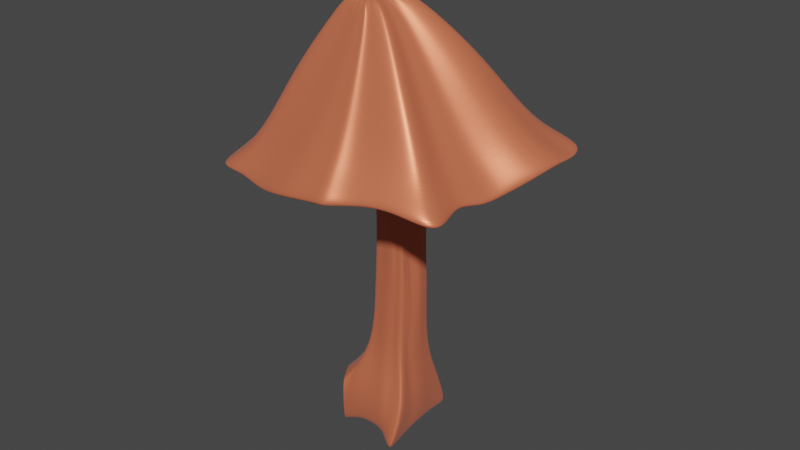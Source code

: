 # Source: tree.blend  (saved by Blender 2.93.20; exported with 4.5.12 LTS)
import bpy
from mathutils import Matrix  # noqa: F401  (used for matrix-valued properties, if any)

bpy.ops.wm.read_factory_settings(use_empty=True)
scene = bpy.context.scene
scene.name = 'Scene'

# ---- collections
col_collection = bpy.data.collections.new('Collection'); scene.collection.children.link(col_collection)

# ---- images (referenced by path relative to the original .blend; pixels are not part of the script)
import os
ASSET_DIR = os.environ.get("B2B_ASSET_DIR", "")  # directory of the original .blend (textures are referenced by path, not embedded)
HERE = os.path.dirname(os.path.abspath(__file__))  # packed textures are extracted next to this script under _unpacked/

def load_image(name, relpath, width, height, colorspace="sRGB"):
    """Load a texture the original file referenced (path relative to the .blend, or extracted next to this script)."""
    p = next((c for c in (os.path.join(HERE, relpath), os.path.join(ASSET_DIR, relpath)) if relpath and os.path.exists(c)), "")
    if p:
        img = bpy.data.images.load(p, check_existing=True)
        img.name = name
    else:  # same state as the original file: an image datablock whose file is absent (Cycles renders it pink)
        img = bpy.data.images.new(name, width, height)
        img.source = "FILE"
        img.filepath = "//" + (relpath or name)
    img.colorspace_settings.name = colorspace
    return img
img_material_specular = load_image('Material Specular', '', 1024, 1024, 'Non-Color')

# ---- materials (node trees are filled in below, after node groups)
mat_material = bpy.data.materials.new('Material')
mat_material.alpha_threshold = 0.0
mat_material.use_transparent_shadow = False
mat_material.line_color = (0.0, 0.0, 0.0, 1.0)

# ---- material node trees
mat_material.use_nodes = True; mat_material.node_tree.nodes.clear()
_N = mat_material.node_tree.nodes; _L = mat_material.node_tree.links
n0 = _N.new('ShaderNodeOutputMaterial'); n0.name = 'Material Output'; n0.location = (300, 300)
n1 = _N.new('ShaderNodeBsdfPrincipled'); n1.name = 'Principled BSDF'; n1.location = (10, 300)
n1.distribution = 'GGX'
n1.subsurface_method = 'BURLEY'
n1.inputs[0].default_value = (0.8, 0.1896, 0.09407, 1.0)
n1.inputs[1].default_value = 0.3409
n1.inputs[2].default_value = 0.4
n1.inputs[3].default_value = 1.45
n1.inputs[14].default_value = (0.9581, 0.8301, 0.81, 1.0)
n1.inputs[15].default_value = 0.2545
n1.inputs[16].default_value = 0.45
n1.inputs[24].default_value = 0.07091
n1.inputs[27].default_value = (0.0, 0.0, 0.0, 1.0)
n1.inputs[28].default_value = 1.0
n2 = _N.new('ShaderNodeTexImage'); n2.name = 'Image Texture'; n2.location = (-280, 180)
n2.image = img_material_specular
_L.new(n1.outputs[0], n0.inputs[0])
_L.new(n2.outputs[0], n1.inputs[13])
n0.is_active_output = True

# ---- world
world_world = bpy.data.worlds.new('World'); scene.world = world_world
world_world.use_nodes = True; world_world.node_tree.nodes.clear()
_N = world_world.node_tree.nodes; _L = world_world.node_tree.links
n0 = _N.new('ShaderNodeOutputWorld'); n0.name = 'World Output'; n0.location = (300, 300)
n1 = _N.new('ShaderNodeBackground'); n1.name = 'Background'; n1.location = (10, 300)
n1.inputs[0].default_value = (0.05088, 0.05088, 0.05088, 1.0)
_L.new(n1.outputs[0], n0.inputs[0])
n0.is_active_output = True
world_world.color = (0.05088, 0.05088, 0.05088)
world_world.use_sun_shadow = False
world_world.sun_shadow_jitter_overblur = 0.0

# ---- meshes
me_cube = bpy.data.meshes.new('Cube')
me_cube.from_pydata([(1.188, 2.214, 0.07395), (1.371, 2.763, -2.015), (2.068, -2.133, 0.2369), (1.797, -3.099, -2.159), (-2.694, 1.504, 0.1709), (-3.026, 1.731, -1.723), (-2.507, -2.202, 0.1777), (-2.631, -2.071, -2.703), (0.8863, -1.161, 2.926), (-1.143, -1.039, 2.81), (1.166, 0.9614, 2.934), (-0.7657, 1.177, 2.828), (1.013, -0.8805, 6.751), (-1.051, -0.9547, 6.872), (1.205, 1.052, 6.958), (-0.7465, 1.278, 6.949), (0.8177, -0.8505, 10.15), (-0.8358, -0.9682, 10.18), (1.17, 0.8211, 10.2), (-0.7418, 0.9343, 10.22), (0.9883, -1.003, 16.43), (-0.7785, -1.241, 16.25), (1.335, 1.06, 16.15), (-0.664, 1.311, 15.97), (-0.3579, 2.259, -1.593), (0.5665, -2.257, 0.3266), (0.5922, -2.523, -1.767), (-0.3669, 2.215, 0.3815), (-0.2751, -1.213, 2.681), (0.1184, 1.301, 2.651), (0.08231, -1.029, 6.718), (0.1452, 1.342, 6.782), (0.1282, -1.034, 10.04), (0.03458, 1.061, 10.02), (0.3453, -1.29, 16.35), (0.12, 1.523, 15.89), (-1.811, 1.771, -1.559), (-1.134, -2.142, 0.2535), (-0.7428, -1.108, 2.686), (-0.5284, -0.9888, 6.757), (-0.3727, -0.9514, 10.17), (-0.1382, -1.367, 16.26), (-1.137, -2.169, -1.869), (-1.696, 1.767, 0.2204), (-0.2927, 1.224, 2.762), (-0.257, 1.28, 6.94), (-0.2842, 0.8764, 10.24), (-0.1946, 1.286, 16.06), (1.197, -2.955, -2.031), (0.4036, 2.431, 0.1872), (0.709, 1.102, 2.819), (0.7431, 1.149, 6.934), (0.5608, 0.9351, 10.12), (0.6929, 1.399, 15.88), (0.5345, 2.565, -1.899), (1.427, -2.121, 0.3182), (0.354, -1.137, 2.866), (0.5145, -0.9603, 6.675), (0.4667, -0.8937, 10.11), (0.4728, -1.103, 16.36), (0.07197, 2.437, -1.766), (1.038, -2.107, 0.3947), (0.01682, -1.227, 2.726), (0.3651, -0.972, 6.762), (0.3556, -1.034, 10.06), (0.4114, -1.254, 16.36), (0.8895, -2.713, -1.873), (-0.01672, 2.422, 0.2771), (0.4044, 1.257, 2.675), (0.4318, 1.299, 6.792), (0.2877, 1.013, 10.05), (0.3956, 1.516, 15.86), (1.501, -3.126, -2.147), (0.8379, 2.309, 0.1204), (0.9427, 1.036, 2.863), (0.9775, 1.112, 6.913), (0.8683, 0.8882, 10.16), (0.98, 1.152, 16.08), (1.009, 2.717, -1.998), (1.78, -2.131, 0.2596), (0.5983, -1.178, 2.875), (0.7397, -0.9485, 6.687), (0.6487, -0.9041, 10.1), (0.6799, -1.04, 16.46), (-0.0239, -2.357, -1.734), (-1.004, 1.93, 0.4644), (-0.1367, 1.284, 2.678), (-0.09834, 1.333, 6.843), (-0.1042, 0.939, 10.16), (-0.003767, 1.371, 16.02), (-1.049, 1.944, -1.429), (-0.1619, -2.168, 0.3349), (-0.534, -1.165, 2.658), (-0.2348, -1.016, 6.724), (-0.1341, -0.9886, 10.09), (0.1289, -1.389, 16.32), (-3.198, -0.4283, -2.098), (1.65, 0.3147, 0.2645), (-3.155, -0.6168, 0.4507), (1.61, 0.3714, -1.794), (1.127, -0.3765, 2.582), (-1.159, -0.01781, 2.698), (1.226, -0.008127, 6.509), (-1.104, 0.1279, 6.906), (0.8676, -0.3163, 9.892), (-1.046, 0.03431, 10.03), (1.12, 0.03255, 15.98), (-0.9492, 0.2381, 15.95), (0.09426, 0.1874, -1.32), (-1.713, -0.2476, -1.415), (-0.9705, -2.574, 22.8), (5.179, -2.893, 16.02), (0.9446, 0.3683, -1.621), (0.5305, 0.2853, -1.471), (5.646, -1.942, 15.79), (-1.293, 0.09617, 23.18), (1.309, 0.4229, -1.738), (-1.706, 0.1104, 23.17), (-0.7112, 0.09703, -1.279), (-2.533, 1.698, -1.671), (-2.111, -2.25, 0.2844), (-0.9085, -1.062, 2.781), (-0.7682, -0.9686, 6.835), (-0.5643, -0.9707, 10.19), (-0.4406, -1.29, 16.26), (-2.105, -2.086, -2.346), (-2.293, 1.59, -0.02573), (-0.5055, 1.22, 2.818), (-0.4791, 1.31, 6.946), (-0.4933, 0.9088, 10.25), (-0.4046, 1.294, 15.99), (-2.755, -0.5446, -1.792), (-2.27, -1.141, 22.92), (-2.785, -1.168, -2.213), (1.748, -0.9345, 0.2008), (0.9721, -0.8074, 2.653), (1.152, -0.3254, 6.559), (0.7919, -0.5338, 10.06), (0.9869, -0.4542, 16.23), (0.3743, -1.27, -1.405), (-1.332, -1.185, -1.534), (-1.469, -2.516, 22.9), (1.058, -1.26, -1.747), (0.7175, -1.28, -1.566), (1.105, -1.47, 22.95), (1.383, -1.242, -1.873), (-0.3587, -1.164, -1.365), (-2.832, -1.463, 0.7002), (1.667, -1.252, -1.918), (-1.226, -0.4942, 2.749), (-1.187, -0.3924, 6.845), (-1.002, -0.5092, 10.02), (-0.8412, -0.5635, 16.18), (-2.241, -1.245, -1.971), (-2.913, 0.5572, -0.01935), (1.464, 1.838, -1.981), (-0.9913, 0.6915, 2.652), (-0.9703, 0.82, 6.831), (-0.8555, 0.5386, 10.12), (-0.7521, 0.8367, 15.94), (-3.134, 0.8079, -1.703), (1.363, 1.367, 0.09966), (1.216, 0.2539, 2.736), (1.318, 0.4311, 6.78), (1.161, 0.09697, 10.21), (1.338, 0.6008, 16.07), (-0.1938, 1.419, -1.542), (-1.815, 0.9097, -1.505), (0.7217, 1.67, -1.759), (0.2618, 1.574, -1.667), (-2.063, -2.22, 22.85), (1.134, 1.804, -1.913), (-6.523, 0.2116, 16.17), (-0.9513, 1.148, -1.404), (-7.069, -1.746, 15.42), (-2.638, 0.7603, -1.638), (-3.205, 0.0996, -1.673), (1.509, 0.8442, 0.1825), (1.179, -0.006794, 2.65), (1.326, 0.2458, 6.703), (1.024, -0.1002, 10.06), (1.274, 0.3223, 16.02), (5.826, -0.9319, 15.84), (-0.05465, 0.7974, -1.414), (-1.801, 0.2883, -1.453), (6.687, 0.3385, 16.52), (0.83, 1.034, -1.69), (0.3994, 0.9006, -1.527), (0.9821, -1.737, 22.98), (1.206, 1.114, -1.812), (-0.847, 0.5933, -1.341), (1.678, -5.636, 15.99), (-2.733, 0.03077, -1.595), (-3.141, -0.07238, 0.2064), (1.513, 1.072, -1.872), (-1.069, 0.3454, 2.673), (-1.045, 0.504, 6.895), (-1.021, 0.3001, 10.03), (-0.8995, 0.5678, 15.9), (-2.67, -1.629, -2.519), (2.001, -1.593, 0.1938), (0.9443, -0.8908, 2.863), (1.071, -0.5725, 6.695), (0.8098, -0.6495, 10.12), (1.002, -0.7091, 16.34), (3.397, -5.244, 16.25), (0.5319, -2.075, -1.683), (-1.18, -1.76, -1.803), (3.655, 5.138, 15.94), (2.217, 5.629, 15.69), (1.149, -2.399, -2.024), (0.8404, -2.229, -1.835), (-1.693, 4.711, 16.8), (1.453, -2.515, -2.155), (-3.045, 4.81, 16.65), (-0.1429, -1.876, -1.64), (-2.138, -1.72, -2.279), (-2.988, -6.069, 15.42), (-2.604, -1.957, 0.4687), (1.719, -2.598, -2.216), (-1.196, -0.802, 2.789), (-1.13, -0.7123, 6.863), (-0.901, -0.7563, 10.14), (-0.8061, -0.9268, 16.27), (-2.713, 1.091, -0.03219), (1.456, 2.479, -2.054), (-0.8752, 0.9797, 2.748), (-0.8529, 1.084, 6.884), (-0.7404, 0.7418, 10.2), (-0.6684, 1.094, 15.97), (-3.082, 1.414, -1.729), (1.255, 1.844, 0.06385), (1.185, 0.6421, 2.788), (1.248, 0.7629, 6.82), (1.191, 0.4622, 10.2), (1.362, 0.8246, 16.11), (-1.321, -6.362, 15.7), (-0.2906, 1.911, -1.599), (-1.823, 1.444, -1.544), (0.6122, 5.625, 15.66), (0.6193, 2.228, -1.901), (0.1557, 2.085, -1.77), (-0.3732, 5.007, 16.42), (0.4214, -6.223, 15.93), (1.073, 2.334, -1.999), (1.028, -6.225, 16.03), (-1.023, 1.625, -1.42), (6.503, 3.966, 16.26), (-2.588, 1.373, -1.664), (-3.043, -1.015, 0.7068), (1.686, -0.319, -1.726), (-1.246, -0.3554, 2.685), (-1.209, -0.2366, 6.823), (-1.081, -0.1985, 10.02), (-1.013, -0.2061, 15.94), (-3.101, -1.06, -2.101), (1.731, -0.2556, 0.3365), (0.9963, -0.6777, 2.534), (1.154, -0.2094, 6.474), (0.7963, -0.4593, 9.943), (1.082, -0.2122, 16.07), (5.006, 4.012, 16.98), (0.2329, -0.475, -1.262), (-1.53, -0.6915, -1.38), (-4.654, 4.921, 16.56), (-4.693, 3.922, 16.59), (1.038, -0.3554, -1.567), (0.645, -0.4253, -1.407), (5.692, -5.025, 15.69), (5.491, -3.861, 15.82), (1.392, -0.3071, -1.682), (-5.361, -5.826, 15.09), (-0.5557, -0.4646, -1.22), (-2.542, -0.9812, -1.832), (-4.135, -5.733, 15.45), (-2.693, 1.504, 0.1692), (-3.026, 1.733, -1.723), (-2.506, -2.203, 0.1802), (-2.631, -2.07, -2.703), (-3.198, -0.428, -2.098), (-3.154, -0.6167, 0.4507), (-2.785, -1.168, -2.213), (-2.843, -1.451, 0.6764), (-2.912, 0.5573, -0.0193), (-3.134, 0.8079, -1.703), (-3.205, 0.09953, -1.673), (-3.141, -0.07235, 0.2065), (-2.67, -1.629, -2.518), (-2.626, -1.929, 0.4478), (-2.713, 1.091, -0.03196), (-3.082, 1.414, -1.729), (-3.043, -1.014, 0.7059), (-3.102, -1.062, -2.101), (-6.116, -7.577, 13.84), (-8.401, -7.601, 13.9), (7.821, -5.037, 13.91), (8.081, -6.682, 13.77), (-6.671, 5.866, 14.49), (-6.592, 7.304, 14.4), (7.198, 6.002, 15.63), (9.808, 5.608, 15.77), (1.339, -8.481, 14.03), (0.6063, -8.288, 13.99), (-0.4048, 7.434, 14.79), (0.9899, 8.295, 13.75), (-1.831, -8.491, 13.72), (-4.139, -8.026, 13.29), (-4.246, 7.169, 14.76), (-2.499, 7.068, 14.2), (3.229, 8.286, 13.71), (5.252, 7.578, 14.07), (4.923, -6.942, 14.47), (2.359, -7.587, 14.06), (9.528, 0.8585, 14.91), (8.308, -0.9195, 13.94), (-9.79, -2.864, 14.11), (-9.028, 0.3934, 14.37), (8.055, -2.337, 13.85), (7.396, -3.672, 14.18), (-8.533, -5.656, 13.93), (-8.796, -3.851, 13.92), (-8.467, 2.289, 14.17), (-7.217, 4.279, 14.49), (9.965, 4.32, 15.31), (9.944, 2.734, 15.37), (-2.146, -1.892, 22.81), (-2.212, -0.8004, 22.91), (1.474, -0.3289, 23.42), (-5.781, -4.378, 15.46), (-6.28, -2.99, 15.76), (-6.123, 1.503, 16.1), (-5.208, 2.746, 16.42), (6.747, 3.044, 16.2), (6.958, 1.687, 16.78), (-1.995, -0.5058, 22.99), (1.381, -0.8584, 23.19), (1.459, -0.5571, 23.34), (0.1079, -1.76, 23.69), (0.1817, -1.623, 23.65), (4.319, 0.4727, 20.34), (4.083, -0.3124, 20.0), (-3.525, 1.248, 19.97), (4.402, 1.095, 20.5), (-4.116, 0.4812, 19.73), (-4.178, -2.405, 19.4), (-2.071, -1.997, 23.33), (-1.997, -2.124, 23.29), (0.2488, -1.439, 23.66), (0.3936, -1.196, 23.79), (3.108, -2.361, 19.65), (-4.061, -3.264, 19.45), (-0.2585, -2.138, 23.68), (-0.1006, -2.075, 23.74), (0.07481, -0.6296, 23.67), (-0.2074, -0.6665, 23.58), (3.408, -1.753, 19.5), (-2.958, -4.124, 19.36), (-1.503, -1.426, 23.43), (-1.825, -1.539, 23.35), (-4.351, -0.4336, 19.71), (-3.133, 2.633, 20.16), (-2.114, 2.556, 20.2), (-1.896, -4.319, 18.93), (-0.7624, -2.268, 23.58), (-0.5381, -2.25, 23.61), (-0.658, -0.8953, 23.5), (-1.084, -1.201, 23.48), (-0.3636, -2.212, 23.65), (3.523, -1.11, 19.54), (-0.3047, -2.198, 23.68), (0.4734, -0.7888, 23.97), (0.2744, -0.7227, 23.84), (-4.688, -1.578, 19.15), (-2.036, -1.581, 23.33), (-0.6312, -4.407, 19.22), (0.3388, -4.333, 19.36), (-1.24, 2.49, 20.34), (-0.4044, 2.679, 20.06), (-2.07, -1.696, 23.31), (1.995, -3.86, 19.74), (3.386, -3.745, 19.49), (2.132, 2.744, 19.6), (3.035, 2.014, 20.35), (0.1318, -2.006, 23.74), (0.6819, -4.361, 19.42), (0.201, 3.074, 19.47), (1.214, 3.069, 19.44), (1.01, -4.04, 19.42), (0.1297, -1.871, 23.72), (-1.33, -2.323, 23.57), (-1.024, -2.282, 23.6), (4.302, 1.746, 20.62), (-3.177, 1.996, 20.12), (3.292, -2.987, 19.53), (-4.048, -4.111, 19.43), (1.16, -1.19, 22.99), (-2.34, -1.559, 22.74), (-0.4969, -2.66, 22.71), (-0.08405, -2.701, 22.64), (-0.9043, 0.1063, 23.25), (-0.5094, 0.2198, 23.18), (0.559, -2.446, 22.89), (1.065, -2.324, 22.92), (0.5549, 0.2867, 23.06), (0.9368, 0.02987, 23.35), (0.06425, -2.725, 22.66), (-0.2388, 0.3867, 23.0), (0.1763, 0.3963, 23.0), (0.2018, -2.589, 22.67), (1.426, -0.08142, 23.47), (-1.792, -0.1752, 23.1), (1.036, -2.006, 22.95), (-1.987, -2.526, 22.89), (-1.544, -2.266, 23.48), (-1.78, -2.207, 23.37), (-2.128, -1.9, 23.29), (-2.111, -1.811, 23.29), (0.4853, -0.8989, 23.95), (0.4625, -1.012, 23.89)], [], [(126, 4, 11, 127), (125, 120, 6, 7), (213, 219, 3, 72), (219, 200, 2, 3), (78, 73, 0, 1), (220, 9, 13, 221), (79, 2, 8, 80), (218, 6, 9, 220), (231, 0, 10, 232), (128, 15, 19, 129), (80, 8, 12, 81), (127, 11, 15, 128), (232, 10, 14, 233), (222, 17, 21, 223), (233, 14, 18, 234), (221, 13, 17, 222), (81, 12, 16, 82), (82, 16, 20, 83), (129, 19, 23, 130), (234, 18, 22, 235), (70, 33, 35, 71), (94, 32, 34, 95), (93, 30, 32, 94), (68, 29, 31, 69), (92, 28, 30, 93), (69, 31, 33, 70), (91, 25, 28, 92), (90, 85, 27, 24), (215, 206, 26, 84), (66, 61, 25, 26), (67, 27, 29, 68), (216, 207, 42, 125), (119, 126, 43, 36), (120, 37, 38, 121), (121, 38, 39, 122), (122, 39, 40, 123), (123, 40, 41, 124), (88, 46, 47, 89), (86, 44, 45, 87), (87, 45, 46, 88), (84, 91, 37, 42), (85, 43, 44, 86), (73, 49, 50, 74), (72, 79, 55, 48), (75, 51, 52, 76), (74, 50, 51, 75), (76, 52, 53, 77), (64, 58, 59, 65), (63, 57, 58, 64), (62, 56, 57, 63), (61, 55, 56, 62), (60, 67, 49, 54), (211, 210, 48, 66), (206, 211, 66, 26), (24, 27, 67, 60), (25, 61, 62, 28), (28, 62, 63, 30), (30, 63, 64, 32), (32, 64, 65, 34), (49, 67, 68, 50), (48, 55, 61, 66), (51, 69, 70, 52), (50, 68, 69, 51), (52, 70, 71, 53), (18, 76, 77, 22), (10, 74, 75, 14), (14, 75, 76, 18), (3, 2, 79, 72), (0, 73, 74, 10), (58, 82, 83, 59), (57, 81, 82, 58), (56, 80, 81, 57), (55, 79, 80, 56), (54, 49, 73, 78), (210, 213, 72, 48), (27, 85, 86, 29), (26, 25, 91, 84), (31, 87, 88, 33), (29, 86, 87, 31), (33, 88, 89, 35), (207, 215, 84, 42), (36, 43, 85, 90), (37, 91, 92, 38), (38, 92, 93, 39), (39, 93, 94, 40), (40, 94, 95, 41), (184, 190, 118, 109), (186, 189, 116, 112), (183, 187, 113, 108), (187, 186, 112, 113), (192, 184, 109, 131), (190, 183, 108, 118), (259, 104, 106, 260), (196, 103, 105, 197), (258, 102, 104, 259), (197, 105, 107, 198), (257, 100, 102, 258), (256, 97, 100, 257), (193, 98, 101, 195), (195, 101, 103, 196), (194, 177, 97, 99), (189, 194, 99, 116), (176, 192, 131, 96), (17, 123, 124, 21), (13, 122, 123, 17), (9, 121, 122, 13), (6, 120, 121, 9), (5, 4, 126, 119), (199, 216, 125, 7), (46, 129, 130, 47), (44, 127, 128, 45), (45, 128, 129, 46), (42, 37, 120, 125), (43, 126, 127, 44), (255, 273, 153, 133), (200, 134, 135, 201), (201, 135, 136, 202), (202, 136, 137, 203), (203, 137, 138, 204), (263, 272, 146, 140), (266, 270, 145, 142), (262, 267, 143, 139), (267, 266, 142, 143), (273, 263, 140, 153), (272, 262, 139, 146), (252, 150, 151, 253), (253, 151, 152, 254), (249, 147, 149, 251), (251, 149, 150, 252), (250, 256, 134, 148), (270, 250, 148, 145), (230, 248, 175, 160), (244, 225, 155, 171), (225, 231, 161, 155), (226, 156, 157, 227), (224, 154, 156, 226), (228, 158, 159, 229), (227, 157, 158, 228), (246, 237, 166, 173), (248, 238, 167, 175), (241, 240, 168, 169), (237, 241, 169, 166), (240, 244, 171, 168), (365, 366, 357, 358, 373, 378, 416, 415, 345, 346, 414, 413, 389, 390, 363, 364, 367, 369, 351, 352, 383, 388, 337, 338, 347, 348, 418, 417, 370, 371, 353, 354), (238, 246, 173, 167), (180, 164, 165, 181), (179, 163, 164, 180), (178, 162, 163, 179), (177, 161, 162, 178), (97, 177, 178, 100), (100, 178, 179, 102), (102, 179, 180, 104), (104, 180, 181, 106), (160, 175, 192, 176), (106, 181, 313, 314), (171, 155, 194, 189), (155, 161, 177, 194), (156, 195, 196, 157), (154, 193, 195, 156), (158, 197, 198, 159), (157, 196, 197, 158), (20, 204, 295, 296), (21, 124, 293, 294), (173, 166, 183, 190), (175, 167, 184, 192), (59, 83, 311, 312), (235, 22, 300, 323), (169, 168, 186, 187), (166, 169, 187, 183), (89, 47, 308, 303), (181, 165, 324, 313), (168, 171, 189, 186), (71, 35, 304, 309), (167, 173, 190, 184), (16, 203, 204, 20), (12, 202, 203, 16), (8, 201, 202, 12), (2, 200, 201, 8), (260, 106, 314, 317), (133, 153, 216, 199), (140, 146, 215, 207), (41, 95, 305, 306), (142, 145, 213, 210), (204, 138, 318, 295), (130, 23, 298, 307), (139, 143, 211, 206), (143, 142, 210, 211), (152, 223, 319, 320), (83, 20, 296, 311), (153, 140, 207, 216), (146, 139, 206, 215), (165, 235, 323, 324), (53, 71, 309, 310), (150, 221, 222, 151), (151, 222, 223, 152), (147, 218, 220, 149), (149, 220, 221, 150), (148, 134, 200, 219), (145, 148, 219, 213), (36, 90, 246, 238), (229, 159, 322, 297), (54, 78, 244, 240), (35, 89, 303, 304), (198, 107, 316, 321), (24, 60, 241, 237), (60, 54, 240, 241), (95, 34, 302, 305), (65, 59, 312, 301), (119, 36, 238, 248), (90, 24, 237, 246), (34, 65, 301, 302), (254, 152, 320, 315), (15, 227, 228, 19), (19, 228, 229, 23), (4, 224, 226, 11), (11, 226, 227, 15), (1, 0, 231, 225), (78, 1, 225, 244), (138, 260, 317, 318), (5, 119, 248, 230), (164, 234, 235, 165), (163, 233, 234, 164), (162, 232, 233, 163), (161, 231, 232, 162), (116, 99, 250, 270), (99, 97, 256, 250), (101, 251, 252, 103), (98, 249, 251, 101), (105, 253, 254, 107), (103, 252, 253, 105), (124, 41, 306, 293), (223, 21, 294, 319), (118, 108, 262, 272), (131, 109, 263, 273), (22, 77, 299, 300), (47, 130, 307, 308), (113, 112, 266, 267), (108, 113, 267, 262), (107, 254, 315, 316), (23, 229, 297, 298), (112, 116, 270, 266), (77, 53, 310, 299), (109, 118, 272, 263), (96, 131, 273, 255), (159, 198, 321, 322), (134, 256, 257, 135), (135, 257, 258, 136), (136, 258, 259, 137), (137, 259, 260, 138), (289, 275, 276, 290, 284, 285, 279, 292, 281, 287, 278, 277, 288, 282, 291, 280, 286, 283), (301, 312, 191, 245), (295, 318, 111, 269), (307, 298, 264, 214), (312, 311, 205, 191), (293, 306, 217, 274), (310, 309, 209, 208), (316, 315, 174, 172), (313, 324, 333, 185), (320, 319, 328, 329), (314, 313, 185, 182), (308, 307, 214, 212), (317, 314, 182, 114), (319, 294, 271, 328), (306, 305, 236, 217), (305, 302, 243, 236), (324, 323, 332, 333), (315, 320, 329, 174), (303, 308, 212, 242), (322, 321, 330, 331), (304, 303, 242, 239), (302, 301, 245, 243), (323, 300, 247, 332), (311, 296, 268, 205), (321, 316, 172, 330), (300, 299, 261, 247), (297, 322, 331, 265), (299, 310, 208, 261), (298, 297, 265, 264), (318, 317, 114, 111), (296, 295, 269, 268), (309, 304, 239, 209), (294, 293, 274, 271), (261, 208, 381, 382), (182, 185, 340, 368), (205, 268, 380, 379), (111, 114, 355, 349), (185, 333, 339, 340), (172, 174, 372, 359), (239, 242, 377, 385), (217, 236, 374, 362), (114, 182, 368, 355), (328, 271, 394, 350), (329, 328, 350, 344), (212, 214, 361, 376), (174, 329, 344, 372), (274, 217, 362, 356), (242, 212, 376, 377), (271, 274, 356, 394), (268, 269, 393, 380), (214, 264, 360, 361), (245, 191, 387, 384), (332, 247, 391, 342), (330, 172, 359, 343), (265, 331, 341, 392), (208, 209, 386, 381), (209, 239, 385, 386), (264, 265, 392, 360), (191, 205, 379, 387), (247, 261, 382, 391), (331, 330, 343, 341), (236, 243, 375, 374), (269, 111, 349, 393), (333, 332, 342, 339), (243, 245, 384, 375), (356, 362, 110, 141), (387, 379, 401, 408), (361, 360, 117, 115), (393, 349, 188, 411), (384, 387, 408, 405), (394, 356, 141, 412), (386, 385, 406, 407), (380, 393, 411, 402), (349, 355, 144, 188), (360, 392, 410, 117), (382, 381, 403, 404), (391, 382, 404, 409), (379, 380, 402, 401), (375, 384, 405, 398), (355, 368, 395, 144), (350, 394, 412, 170), (385, 377, 400, 406), (341, 343, 326, 334), (377, 376, 399, 400), (372, 344, 325, 396), (339, 342, 327, 336), (374, 375, 398, 397), (362, 374, 397, 110), (376, 361, 115, 399), (342, 391, 409, 327), (343, 359, 132, 326), (368, 340, 335, 395), (344, 350, 170, 325), (340, 339, 336, 335), (392, 341, 334, 410), (359, 372, 396, 132), (381, 386, 407, 403), (402, 411, 388, 383), (399, 115, 358, 357), (141, 110, 363, 390), (398, 405, 369, 367), (409, 404, 371, 370), (327, 409, 370, 417), (326, 132, 345, 415), (335, 336, 418, 348), (407, 406, 365, 354), (410, 334, 416, 378), (412, 141, 390, 389), (397, 398, 367, 364), (110, 397, 364, 363), (405, 408, 351, 369), (411, 188, 337, 388), (400, 399, 357, 366), (117, 410, 378, 373), (336, 327, 417, 418), (115, 117, 373, 358), (334, 326, 415, 416), (406, 400, 366, 365), (408, 401, 352, 351), (401, 402, 383, 352), (144, 395, 347, 338), (170, 412, 389, 413), (403, 407, 354, 353), (132, 396, 346, 345), (404, 403, 353, 371), (396, 325, 414, 346), (395, 335, 348, 347), (325, 170, 413, 414), (188, 144, 338, 337)])
_uv = me_cube.uv_layers.new(name='UVMap')
_uv.uv.foreach_set('vector', [0.625, 0.2812, 0.625, 0.25, 0.625, 0.25, 0.625, 0.2812, 0.375, 0.9688, 0.625, 0.9688, 0.625, 1.0, 0.375, 1.0, 0.3438, 0.7188, 0.375, 0.7188, 0.375, 0.75, 0.3438, 0.75, 0.375, 0.7188, 0.625, 0.7188, 0.625, 0.75, 0.375, 0.75, 0.375, 0.4688, 0.625, 0.4688, 0.625, 0.5, 0.375, 0.5, 0.625, 0.03125, 0.625, 0.0, 0.625, 0.0, 0.625, 0.03125, 0.625, 0.7812, 0.625, 0.75, 0.625, 0.75, 0.625, 0.7812, 0.625, 0.03125, 0.625, 0.0, 0.625, 0.0, 0.625, 0.03125, 0.625, 0.5312, 0.625, 0.5, 0.625, 0.5, 0.625, 0.5312, 0.625, 0.2812, 0.625, 0.25, 0.625, 0.25, 0.625, 0.2812, 0.625, 0.7812, 0.625, 0.75, 0.625, 0.75, 0.625, 0.7812, 0.625, 0.2812, 0.625, 0.25, 0.625, 0.25, 0.625, 0.2812, 0.625, 0.5312, 0.625, 0.5, 0.625, 0.5, 0.625, 0.5312, 0.625, 0.03125, 0.625, 0.0, 0.625, 0.0, 0.625, 0.03125, 0.625, 0.5312, 0.625, 0.5, 0.625, 0.5, 0.625, 0.5312, 0.625, 0.03125, 0.625, 0.0, 0.625, 0.0, 0.625, 0.03125, 0.625, 0.7812, 0.625, 0.75, 0.625, 0.75, 0.625, 0.7812, 0.625, 0.7812, 0.625, 0.75, 0.625, 0.75, 0.625, 0.7812, 0.625, 0.2812, 0.625, 0.25, 0.625, 0.25, 0.625, 0.2812, 0.625, 0.5312, 0.625, 0.5, 0.625, 0.5, 0.625, 0.5312, 0.625, 0.4062, 0.625, 0.375, 0.625, 0.375, 0.625, 0.4062, 0.625, 0.9062, 0.625, 0.875, 0.625, 0.875, 0.625, 0.9062, 0.625, 0.9062, 0.625, 0.875, 0.625, 0.875, 0.625, 0.9062, 0.625, 0.4062, 0.625, 0.375, 0.625, 0.375, 0.625, 0.4062, 0.625, 0.9062, 0.625, 0.875, 0.625, 0.875, 0.625, 0.9062, 0.625, 0.4062, 0.625, 0.375, 0.625, 0.375, 0.625, 0.4062, 0.625, 0.9062, 0.625, 0.875, 0.625, 0.875, 0.625, 0.9062, 0.375, 0.3438, 0.625, 0.3438, 0.625, 0.375, 0.375, 0.375, 0.2188, 0.7188, 0.25, 0.7188, 0.25, 0.75, 0.2188, 0.75, 0.375, 0.8438, 0.625, 0.8438, 0.625, 0.875, 0.375, 0.875, 0.625, 0.4062, 0.625, 0.375, 0.625, 0.375, 0.625, 0.4062, 0.1562, 0.7188, 0.1875, 0.7188, 0.1875, 0.75, 0.1562, 0.75, 0.375, 0.2812, 0.625, 0.2812, 0.625, 0.3125, 0.375, 0.3125, 0.625, 0.9688, 0.625, 0.9375, 0.625, 0.9375, 0.625, 0.9688, 0.625, 0.9688, 0.625, 0.9375, 0.625, 0.9375, 0.625, 0.9688, 0.625, 0.9688, 0.625, 0.9375, 0.625, 0.9375, 0.625, 0.9688, 0.625, 0.9688, 0.625, 0.9375, 0.625, 0.9375, 0.625, 0.9688, 0.625, 0.3438, 0.625, 0.3125, 0.625, 0.3125, 0.625, 0.3438, 0.625, 0.3438, 0.625, 0.3125, 0.625, 0.3125, 0.625, 0.3438, 0.625, 0.3438, 0.625, 0.3125, 0.625, 0.3125, 0.625, 0.3438, 0.375, 0.9062, 0.625, 0.9062, 0.625, 0.9375, 0.375, 0.9375, 0.625, 0.3438, 0.625, 0.3125, 0.625, 0.3125, 0.625, 0.3438, 0.625, 0.4688, 0.625, 0.4375, 0.625, 0.4375, 0.625, 0.4688, 0.375, 0.7812, 0.625, 0.7812, 0.625, 0.8125, 0.375, 0.8125, 0.625, 0.4688, 0.625, 0.4375, 0.625, 0.4375, 0.625, 0.4688, 0.625, 0.4688, 0.625, 0.4375, 0.625, 0.4375, 0.625, 0.4688, 0.625, 0.4688, 0.625, 0.4375, 0.625, 0.4375, 0.625, 0.4688, 0.625, 0.8438, 0.625, 0.8125, 0.625, 0.8125, 0.625, 0.8438, 0.625, 0.8438, 0.625, 0.8125, 0.625, 0.8125, 0.625, 0.8438, 0.625, 0.8438, 0.625, 0.8125, 0.625, 0.8125, 0.625, 0.8438, 0.625, 0.8438, 0.625, 0.8125, 0.625, 0.8125, 0.625, 0.8438, 0.375, 0.4062, 0.625, 0.4062, 0.625, 0.4375, 0.375, 0.4375, 0.2812, 0.7188, 0.3125, 0.7188, 0.3125, 0.75, 0.2812, 0.75, 0.25, 0.7188, 0.2812, 0.7188, 0.2812, 0.75, 0.25, 0.75, 0.375, 0.375, 0.625, 0.375, 0.625, 0.4062, 0.375, 0.4062, 0.625, 0.875, 0.625, 0.8438, 0.625, 0.8438, 0.625, 0.875, 0.625, 0.875, 0.625, 0.8438, 0.625, 0.8438, 0.625, 0.875, 0.625, 0.875, 0.625, 0.8438, 0.625, 0.8438, 0.625, 0.875, 0.625, 0.875, 0.625, 0.8438, 0.625, 0.8438, 0.625, 0.875, 0.625, 0.4375, 0.625, 0.4062, 0.625, 0.4062, 0.625, 0.4375, 0.375, 0.8125, 0.625, 0.8125, 0.625, 0.8438, 0.375, 0.8438, 0.625, 0.4375, 0.625, 0.4062, 0.625, 0.4062, 0.625, 0.4375, 0.625, 0.4375, 0.625, 0.4062, 0.625, 0.4062, 0.625, 0.4375, 0.625, 0.4375, 0.625, 0.4062, 0.625, 0.4062, 0.625, 0.4375, 0.625, 0.5, 0.625, 0.4688, 0.625, 0.4688, 0.625, 0.5, 0.625, 0.5, 0.625, 0.4688, 0.625, 0.4688, 0.625, 0.5, 0.625, 0.5, 0.625, 0.4688, 0.625, 0.4688, 0.625, 0.5, 0.375, 0.75, 0.625, 0.75, 0.625, 0.7812, 0.375, 0.7812, 0.625, 0.5, 0.625, 0.4688, 0.625, 0.4688, 0.625, 0.5, 0.625, 0.8125, 0.625, 0.7812, 0.625, 0.7812, 0.625, 0.8125, 0.625, 0.8125, 0.625, 0.7812, 0.625, 0.7812, 0.625, 0.8125, 0.625, 0.8125, 0.625, 0.7812, 0.625, 0.7812, 0.625, 0.8125, 0.625, 0.8125, 0.625, 0.7812, 0.625, 0.7812, 0.625, 0.8125, 0.375, 0.4375, 0.625, 0.4375, 0.625, 0.4688, 0.375, 0.4688, 0.3125, 0.7188, 0.3438, 0.7188, 0.3438, 0.75, 0.3125, 0.75, 0.625, 0.375, 0.625, 0.3438, 0.625, 0.3438, 0.625, 0.375, 0.375, 0.875, 0.625, 0.875, 0.625, 0.9062, 0.375, 0.9062, 0.625, 0.375, 0.625, 0.3438, 0.625, 0.3438, 0.625, 0.375, 0.625, 0.375, 0.625, 0.3438, 0.625, 0.3438, 0.625, 0.375, 0.625, 0.375, 0.625, 0.3438, 0.625, 0.3438, 0.625, 0.375, 0.1875, 0.7188, 0.2188, 0.7188, 0.2188, 0.75, 0.1875, 0.75, 0.375, 0.3125, 0.625, 0.3125, 0.625, 0.3438, 0.375, 0.3438, 0.625, 0.9375, 0.625, 0.9062, 0.625, 0.9062, 0.625, 0.9375, 0.625, 0.9375, 0.625, 0.9062, 0.625, 0.9062, 0.625, 0.9375, 0.625, 0.9375, 0.625, 0.9062, 0.625, 0.9062, 0.625, 0.9375, 0.625, 0.9375, 0.625, 0.9062, 0.625, 0.9062, 0.625, 0.9375, 0.1875, 0.5938, 0.2188, 0.5938, 0.2188, 0.625, 0.1875, 0.625, 0.3125, 0.5938, 0.3438, 0.5938, 0.3438, 0.625, 0.3125, 0.625, 0.25, 0.5938, 0.2812, 0.5938, 0.2812, 0.625, 0.25, 0.625, 0.2812, 0.5938, 0.3125, 0.5938, 0.3125, 0.625, 0.2812, 0.625, 0.1562, 0.5938, 0.1875, 0.5938, 0.1875, 0.625, 0.1562, 0.625, 0.2188, 0.5938, 0.25, 0.5938, 0.25, 0.625, 0.2188, 0.625, 0.625, 0.6562, 0.625, 0.625, 0.625, 0.625, 0.625, 0.6562, 0.625, 0.1562, 0.625, 0.125, 0.625, 0.125, 0.625, 0.1562, 0.625, 0.6562, 0.625, 0.625, 0.625, 0.625, 0.625, 0.6562, 0.625, 0.1562, 0.625, 0.125, 0.625, 0.125, 0.625, 0.1562, 0.625, 0.6562, 0.625, 0.625, 0.625, 0.625, 0.625, 0.6562, 0.625, 0.6562, 0.625, 0.625, 0.625, 0.625, 0.625, 0.6562, 0.625, 0.1562, 0.625, 0.125, 0.625, 0.125, 0.625, 0.1562, 0.625, 0.1562, 0.625, 0.125, 0.625, 0.125, 0.625, 0.1562, 0.375, 0.5938, 0.625, 0.5938, 0.625, 0.625, 0.375, 0.625, 0.3438, 0.5938, 0.375, 0.5938, 0.375, 0.625, 0.3438, 0.625, 0.125, 0.5938, 0.1562, 0.5938, 0.1562, 0.625, 0.125, 0.625, 0.625, 1.0, 0.625, 0.9688, 0.625, 0.9688, 0.625, 1.0, 0.625, 1.0, 0.625, 0.9688, 0.625, 0.9688, 0.625, 1.0, 0.625, 1.0, 0.625, 0.9688, 0.625, 0.9688, 0.625, 1.0, 0.625, 1.0, 0.625, 0.9688, 0.625, 0.9688, 0.625, 1.0, 0.375, 0.25, 0.625, 0.25, 0.625, 0.2812, 0.375, 0.2812, 0.125, 0.7188, 0.1562, 0.7188, 0.1562, 0.75, 0.125, 0.75, 0.625, 0.3125, 0.625, 0.2812, 0.625, 0.2812, 0.625, 0.3125, 0.625, 0.3125, 0.625, 0.2812, 0.625, 0.2812, 0.625, 0.3125, 0.625, 0.3125, 0.625, 0.2812, 0.625, 0.2812, 0.625, 0.3125, 0.375, 0.9375, 0.625, 0.9375, 0.625, 0.9688, 0.375, 0.9688, 0.625, 0.3125, 0.625, 0.2812, 0.625, 0.2812, 0.625, 0.3125, 0.125, 0.6562, 0.1562, 0.6562, 0.1562, 0.6875, 0.125, 0.6875, 0.625, 0.7188, 0.625, 0.6875, 0.625, 0.6875, 0.625, 0.7188, 0.625, 0.7188, 0.625, 0.6875, 0.625, 0.6875, 0.625, 0.7188, 0.625, 0.7188, 0.625, 0.6875, 0.625, 0.6875, 0.625, 0.7188, 0.625, 0.7188, 0.625, 0.6875, 0.625, 0.6875, 0.625, 0.7188, 0.1875, 0.6562, 0.2188, 0.6562, 0.2188, 0.6875, 0.1875, 0.6875, 0.3125, 0.6562, 0.3438, 0.6562, 0.3438, 0.6875, 0.3125, 0.6875, 0.25, 0.6562, 0.2812, 0.6562, 0.2812, 0.6875, 0.25, 0.6875, 0.2812, 0.6562, 0.3125, 0.6562, 0.3125, 0.6875, 0.2812, 0.6875, 0.1562, 0.6562, 0.1875, 0.6562, 0.1875, 0.6875, 0.1562, 0.6875, 0.2188, 0.6562, 0.25, 0.6562, 0.25, 0.6875, 0.2188, 0.6875, 0.625, 0.09375, 0.625, 0.0625, 0.625, 0.0625, 0.625, 0.09375, 0.625, 0.09375, 0.625, 0.0625, 0.625, 0.0625, 0.625, 0.09375, 0.625, 0.09375, 0.625, 0.0625, 0.625, 0.0625, 0.625, 0.09375, 0.625, 0.09375, 0.625, 0.0625, 0.625, 0.0625, 0.625, 0.09375, 0.375, 0.6562, 0.625, 0.6562, 0.625, 0.6875, 0.375, 0.6875, 0.3438, 0.6562, 0.375, 0.6562, 0.375, 0.6875, 0.3438, 0.6875, 0.125, 0.5312, 0.1562, 0.5312, 0.1562, 0.5625, 0.125, 0.5625, 0.3438, 0.5312, 0.375, 0.5312, 0.375, 0.5625, 0.3438, 0.5625, 0.375, 0.5312, 0.625, 0.5312, 0.625, 0.5625, 0.375, 0.5625, 0.625, 0.2188, 0.625, 0.1875, 0.625, 0.1875, 0.625, 0.2188, 0.625, 0.2188, 0.625, 0.1875, 0.625, 0.1875, 0.625, 0.2188, 0.625, 0.2188, 0.625, 0.1875, 0.625, 0.1875, 0.625, 0.2188, 0.625, 0.2188, 0.625, 0.1875, 0.625, 0.1875, 0.625, 0.2188, 0.2188, 0.5312, 0.25, 0.5312, 0.25, 0.5625, 0.2188, 0.5625, 0.1562, 0.5312, 0.1875, 0.5312, 0.1875, 0.5625, 0.1562, 0.5625, 0.2812, 0.5312, 0.3125, 0.5312, 0.3125, 0.5625, 0.2812, 0.5625, 0.25, 0.5312, 0.2812, 0.5312, 0.2812, 0.5625, 0.25, 0.5625, 0.3125, 0.5312, 0.3438, 0.5312, 0.3438, 0.5625, 0.3125, 0.5625, 0.75, 0.5, 0.7812, 0.5, 0.8125, 0.5, 0.8438, 0.5, 0.875, 0.5, 0.875, 0.5312, 0.875, 0.5625, 0.875, 0.5938, 0.875, 0.625, 0.875, 0.6562, 0.875, 0.6875, 0.875, 0.7188, 0.875, 0.75, 0.8438, 0.75, 0.8125, 0.75, 0.7812, 0.75, 0.75, 0.75, 0.7188, 0.75, 0.6875, 0.75, 0.6562, 0.75, 0.625, 0.75, 0.625, 0.7188, 0.625, 0.6875, 0.625, 0.6562, 0.625, 0.625, 0.625, 0.5938, 0.625, 0.5625, 0.625, 0.5312, 0.625, 0.5, 0.6562, 0.5, 0.6875, 0.5, 0.7188, 0.5, 0.1875, 0.5312, 0.2188, 0.5312, 0.2188, 0.5625, 0.1875, 0.5625, 0.625, 0.5938, 0.625, 0.5625, 0.625, 0.5625, 0.625, 0.5938, 0.625, 0.5938, 0.625, 0.5625, 0.625, 0.5625, 0.625, 0.5938, 0.625, 0.5938, 0.625, 0.5625, 0.625, 0.5625, 0.625, 0.5938, 0.625, 0.5938, 0.625, 0.5625, 0.625, 0.5625, 0.625, 0.5938, 0.625, 0.625, 0.625, 0.5938, 0.625, 0.5938, 0.625, 0.625, 0.625, 0.625, 0.625, 0.5938, 0.625, 0.5938, 0.625, 0.625, 0.625, 0.625, 0.625, 0.5938, 0.625, 0.5938, 0.625, 0.625, 0.625, 0.625, 0.625, 0.5938, 0.625, 0.5938, 0.625, 0.625, 0.125, 0.5625, 0.1562, 0.5625, 0.1562, 0.5938, 0.125, 0.5938, 0.625, 0.625, 0.625, 0.5938, 0.625, 0.5938, 0.625, 0.625, 0.3438, 0.5625, 0.375, 0.5625, 0.375, 0.5938, 0.3438, 0.5938, 0.375, 0.5625, 0.625, 0.5625, 0.625, 0.5938, 0.375, 0.5938, 0.625, 0.1875, 0.625, 0.1562, 0.625, 0.1562, 0.625, 0.1875, 0.625, 0.1875, 0.625, 0.1562, 0.625, 0.1562, 0.625, 0.1875, 0.625, 0.1875, 0.625, 0.1562, 0.625, 0.1562, 0.625, 0.1875, 0.625, 0.1875, 0.625, 0.1562, 0.625, 0.1562, 0.625, 0.1875, 0.625, 0.75, 0.625, 0.7188, 0.625, 0.7188, 0.625, 0.75, 0.625, 1.0, 0.625, 0.9688, 0.625, 0.9688, 0.625, 1.0, 0.2188, 0.5625, 0.25, 0.5625, 0.25, 0.5938, 0.2188, 0.5938, 0.1562, 0.5625, 0.1875, 0.5625, 0.1875, 0.5938, 0.1562, 0.5938, 0.625, 0.8125, 0.625, 0.7812, 0.625, 0.7812, 0.625, 0.8125, 0.625, 0.5312, 0.625, 0.5, 0.625, 0.5, 0.625, 0.5312, 0.2812, 0.5625, 0.3125, 0.5625, 0.3125, 0.5938, 0.2812, 0.5938, 0.25, 0.5625, 0.2812, 0.5625, 0.2812, 0.5938, 0.25, 0.5938, 0.625, 0.3438, 0.625, 0.3125, 0.625, 0.3125, 0.625, 0.3438, 0.625, 0.5938, 0.625, 0.5625, 0.625, 0.5625, 0.625, 0.5938, 0.3125, 0.5625, 0.3438, 0.5625, 0.3438, 0.5938, 0.3125, 0.5938, 0.625, 0.4062, 0.625, 0.375, 0.625, 0.375, 0.625, 0.4062, 0.1875, 0.5625, 0.2188, 0.5625, 0.2188, 0.5938, 0.1875, 0.5938, 0.625, 0.75, 0.625, 0.7188, 0.625, 0.7188, 0.625, 0.75, 0.625, 0.75, 0.625, 0.7188, 0.625, 0.7188, 0.625, 0.75, 0.625, 0.75, 0.625, 0.7188, 0.625, 0.7188, 0.625, 0.75, 0.625, 0.75, 0.625, 0.7188, 0.625, 0.7188, 0.625, 0.75, 0.625, 0.6562, 0.625, 0.625, 0.625, 0.625, 0.625, 0.6562, 0.125, 0.6875, 0.1562, 0.6875, 0.1562, 0.7188, 0.125, 0.7188, 0.1875, 0.6875, 0.2188, 0.6875, 0.2188, 0.7188, 0.1875, 0.7188, 0.625, 0.9375, 0.625, 0.9062, 0.625, 0.9062, 0.625, 0.9375, 0.3125, 0.6875, 0.3438, 0.6875, 0.3438, 0.7188, 0.3125, 0.7188, 0.625, 0.7188, 0.625, 0.6875, 0.625, 0.6875, 0.625, 0.7188, 0.625, 0.2812, 0.625, 0.25, 0.625, 0.25, 0.625, 0.2812, 0.25, 0.6875, 0.2812, 0.6875, 0.2812, 0.7188, 0.25, 0.7188, 0.2812, 0.6875, 0.3125, 0.6875, 0.3125, 0.7188, 0.2812, 0.7188, 0.625, 0.0625, 0.625, 0.03125, 0.625, 0.03125, 0.625, 0.0625, 0.625, 0.7812, 0.625, 0.75, 0.625, 0.75, 0.625, 0.7812, 0.1562, 0.6875, 0.1875, 0.6875, 0.1875, 0.7188, 0.1562, 0.7188, 0.2188, 0.6875, 0.25, 0.6875, 0.25, 0.7188, 0.2188, 0.7188, 0.625, 0.5625, 0.625, 0.5312, 0.625, 0.5312, 0.625, 0.5625, 0.625, 0.4375, 0.625, 0.4062, 0.625, 0.4062, 0.625, 0.4375, 0.625, 0.0625, 0.625, 0.03125, 0.625, 0.03125, 0.625, 0.0625, 0.625, 0.0625, 0.625, 0.03125, 0.625, 0.03125, 0.625, 0.0625, 0.625, 0.0625, 0.625, 0.03125, 0.625, 0.03125, 0.625, 0.0625, 0.625, 0.0625, 0.625, 0.03125, 0.625, 0.03125, 0.625, 0.0625, 0.375, 0.6875, 0.625, 0.6875, 0.625, 0.7188, 0.375, 0.7188, 0.3438, 0.6875, 0.375, 0.6875, 0.375, 0.7188, 0.3438, 0.7188, 0.1875, 0.5, 0.2188, 0.5, 0.2188, 0.5312, 0.1875, 0.5312, 0.625, 0.2188, 0.625, 0.1875, 0.625, 0.1875, 0.625, 0.2188, 0.3125, 0.5, 0.3438, 0.5, 0.3438, 0.5312, 0.3125, 0.5312, 0.625, 0.375, 0.625, 0.3438, 0.625, 0.3438, 0.625, 0.375, 0.625, 0.1562, 0.625, 0.125, 0.625, 0.125, 0.625, 0.1562, 0.25, 0.5, 0.2812, 0.5, 0.2812, 0.5312, 0.25, 0.5312, 0.2812, 0.5, 0.3125, 0.5, 0.3125, 0.5312, 0.2812, 0.5312, 0.625, 0.9062, 0.625, 0.875, 0.625, 0.875, 0.625, 0.9062, 0.625, 0.8438, 0.625, 0.8125, 0.625, 0.8125, 0.625, 0.8438, 0.1562, 0.5, 0.1875, 0.5, 0.1875, 0.5312, 0.1562, 0.5312, 0.2188, 0.5, 0.25, 0.5, 0.25, 0.5312, 0.2188, 0.5312, 0.625, 0.875, 0.625, 0.8438, 0.625, 0.8438, 0.625, 0.875, 0.625, 0.09375, 0.625, 0.0625, 0.625, 0.0625, 0.625, 0.09375, 0.625, 0.25, 0.625, 0.2188, 0.625, 0.2188, 0.625, 0.25, 0.625, 0.25, 0.625, 0.2188, 0.625, 0.2188, 0.625, 0.25, 0.625, 0.25, 0.625, 0.2188, 0.625, 0.2188, 0.625, 0.25, 0.625, 0.25, 0.625, 0.2188, 0.625, 0.2188, 0.625, 0.25, 0.375, 0.5, 0.625, 0.5, 0.625, 0.5312, 0.375, 0.5312, 0.3438, 0.5, 0.375, 0.5, 0.375, 0.5312, 0.3438, 0.5312, 0.625, 0.6875, 0.625, 0.6562, 0.625, 0.6562, 0.625, 0.6875, 0.125, 0.5, 0.1562, 0.5, 0.1562, 0.5312, 0.125, 0.5312, 0.625, 0.5625, 0.625, 0.5312, 0.625, 0.5312, 0.625, 0.5625, 0.625, 0.5625, 0.625, 0.5312, 0.625, 0.5312, 0.625, 0.5625, 0.625, 0.5625, 0.625, 0.5312, 0.625, 0.5312, 0.625, 0.5625, 0.625, 0.5625, 0.625, 0.5312, 0.625, 0.5312, 0.625, 0.5625, 0.3438, 0.625, 0.375, 0.625, 0.375, 0.6562, 0.3438, 0.6562, 0.375, 0.625, 0.625, 0.625, 0.625, 0.6562, 0.375, 0.6562, 0.625, 0.125, 0.625, 0.09375, 0.625, 0.09375, 0.625, 0.125, 0.625, 0.125, 0.625, 0.09375, 0.625, 0.09375, 0.625, 0.125, 0.625, 0.125, 0.625, 0.09375, 0.625, 0.09375, 0.625, 0.125, 0.625, 0.125, 0.625, 0.09375, 0.625, 0.09375, 0.625, 0.125, 0.625, 0.9688, 0.625, 0.9375, 0.625, 0.9375, 0.625, 0.9688, 0.625, 0.03125, 0.625, 0.0, 0.625, 0.0, 0.625, 0.03125, 0.2188, 0.625, 0.25, 0.625, 0.25, 0.6562, 0.2188, 0.6562, 0.1562, 0.625, 0.1875, 0.625, 0.1875, 0.6562, 0.1562, 0.6562, 0.625, 0.5, 0.625, 0.4688, 0.625, 0.4688, 0.625, 0.5, 0.625, 0.3125, 0.625, 0.2812, 0.625, 0.2812, 0.625, 0.3125, 0.2812, 0.625, 0.3125, 0.625, 0.3125, 0.6562, 0.2812, 0.6562, 0.25, 0.625, 0.2812, 0.625, 0.2812, 0.6562, 0.25, 0.6562, 0.625, 0.125, 0.625, 0.09375, 0.625, 0.09375, 0.625, 0.125, 0.625, 0.25, 0.625, 0.2188, 0.625, 0.2188, 0.625, 0.25, 0.3125, 0.625, 0.3438, 0.625, 0.3438, 0.6562, 0.3125, 0.6562, 0.625, 0.4688, 0.625, 0.4375, 0.625, 0.4375, 0.625, 0.4688, 0.1875, 0.625, 0.2188, 0.625, 0.2188, 0.6562, 0.1875, 0.6562, 0.125, 0.625, 0.1562, 0.625, 0.1562, 0.6562, 0.125, 0.6562, 0.625, 0.1875, 0.625, 0.1562, 0.625, 0.1562, 0.625, 0.1875, 0.625, 0.6875, 0.625, 0.6562, 0.625, 0.6562, 0.625, 0.6875, 0.625, 0.6875, 0.625, 0.6562, 0.625, 0.6562, 0.625, 0.6875, 0.625, 0.6875, 0.625, 0.6562, 0.625, 0.6562, 0.625, 0.6875, 0.625, 0.6875, 0.625, 0.6562, 0.625, 0.6562, 0.625, 0.6875, 0.625, 0.2188, 0.625, 0.25, 0.375, 0.25, 0.375, 0.2188, 0.375, 0.1875, 0.375, 0.1562, 0.375, 0.125, 0.375, 0.09375, 0.375, 0.0625, 0.375, 0.03125, 0.375, 0.0, 0.625, 0.0, 0.625, 0.03125, 0.625, 0.0625, 0.625, 0.09375, 0.625, 0.125, 0.625, 0.1562, 0.625, 0.1875, 0.625, 0.8438, 0.625, 0.8125, 0.625, 0.8125, 0.625, 0.8438, 0.625, 0.7188, 0.625, 0.6875, 0.625, 0.6875, 0.625, 0.7188, 0.625, 0.2812, 0.625, 0.25, 0.625, 0.25, 0.625, 0.2812, 0.625, 0.8125, 0.625, 0.7812, 0.625, 0.7812, 0.625, 0.8125, 0.625, 0.9688, 0.625, 0.9375, 0.625, 0.9375, 0.625, 0.9688, 0.625, 0.4375, 0.625, 0.4062, 0.625, 0.4062, 0.625, 0.4375, 0.625, 0.125, 0.625, 0.09375, 0.625, 0.09375, 0.625, 0.125, 0.625, 0.5938, 0.625, 0.5625, 0.625, 0.5625, 0.625, 0.5938, 0.625, 0.0625, 0.625, 0.03125, 0.625, 0.03125, 0.625, 0.0625, 0.625, 0.625, 0.625, 0.5938, 0.625, 0.5938, 0.625, 0.625, 0.625, 0.3125, 0.625, 0.2812, 0.625, 0.2812, 0.625, 0.3125, 0.625, 0.6562, 0.625, 0.625, 0.625, 0.625, 0.625, 0.6562, 0.625, 0.03125, 0.625, 0.0, 0.625, 0.0, 0.625, 0.03125, 0.625, 0.9375, 0.625, 0.9062, 0.625, 0.9062, 0.625, 0.9375, 0.625, 0.9062, 0.625, 0.875, 0.625, 0.875, 0.625, 0.9062, 0.625, 0.5625, 0.625, 0.5312, 0.625, 0.5312, 0.625, 0.5625, 0.625, 0.09375, 0.625, 0.0625, 0.625, 0.0625, 0.625, 0.09375, 0.625, 0.3438, 0.625, 0.3125, 0.625, 0.3125, 0.625, 0.3438, 0.625, 0.1875, 0.625, 0.1562, 0.625, 0.1562, 0.625, 0.1875, 0.625, 0.375, 0.625, 0.3438, 0.625, 0.3438, 0.625, 0.375, 0.625, 0.875, 0.625, 0.8438, 0.625, 0.8438, 0.625, 0.875, 0.625, 0.5312, 0.625, 0.5, 0.625, 0.5, 0.625, 0.5312, 0.625, 0.7812, 0.625, 0.75, 0.625, 0.75, 0.625, 0.7812, 0.625, 0.1562, 0.625, 0.125, 0.625, 0.125, 0.625, 0.1562, 0.625, 0.5, 0.625, 0.4688, 0.625, 0.4688, 0.625, 0.5, 0.625, 0.2188, 0.625, 0.1875, 0.625, 0.1875, 0.625, 0.2188, 0.625, 0.4688, 0.625, 0.4375, 0.625, 0.4375, 0.625, 0.4688, 0.625, 0.25, 0.625, 0.2188, 0.625, 0.2188, 0.625, 0.25, 0.625, 0.6875, 0.625, 0.6562, 0.625, 0.6562, 0.625, 0.6875, 0.625, 0.75, 0.625, 0.7188, 0.625, 0.7188, 0.625, 0.75, 0.625, 0.4062, 0.625, 0.375, 0.625, 0.375, 0.625, 0.4062, 0.625, 1.0, 0.625, 0.9688, 0.625, 0.9688, 0.625, 1.0, 0.625, 0.4688, 0.625, 0.4375, 0.625, 0.4375, 0.625, 0.4688, 0.625, 0.625, 0.625, 0.5938, 0.625, 0.5938, 0.625, 0.625, 0.625, 0.7812, 0.625, 0.75, 0.625, 0.75, 0.625, 0.7812, 0.625, 0.6875, 0.625, 0.6562, 0.625, 0.6562, 0.625, 0.6875, 0.625, 0.5938, 0.625, 0.5625, 0.625, 0.5625, 0.625, 0.5938, 0.625, 0.125, 0.625, 0.09375, 0.625, 0.09375, 0.625, 0.125, 0.625, 0.375, 0.625, 0.3438, 0.625, 0.3438, 0.625, 0.375, 0.625, 0.9375, 0.625, 0.9062, 0.625, 0.9062, 0.625, 0.9375, 0.625, 0.6562, 0.625, 0.625, 0.625, 0.625, 0.625, 0.6562, 0.625, 0.03125, 0.625, 0.0, 0.625, 0.0, 0.625, 0.03125, 0.625, 0.0625, 0.625, 0.03125, 0.625, 0.03125, 0.625, 0.0625, 0.625, 0.3125, 0.625, 0.2812, 0.625, 0.2812, 0.625, 0.3125, 0.625, 0.09375, 0.625, 0.0625, 0.625, 0.0625, 0.625, 0.09375, 0.625, 0.9688, 0.625, 0.9375, 0.625, 0.9375, 0.625, 0.9688, 0.625, 0.3438, 0.625, 0.3125, 0.625, 0.3125, 0.625, 0.3438, 0.625, 1.0, 0.625, 0.9688, 0.625, 0.9688, 0.625, 1.0, 0.625, 0.75, 0.625, 0.7188, 0.625, 0.7188, 0.625, 0.75, 0.625, 0.2812, 0.625, 0.25, 0.625, 0.25, 0.625, 0.2812, 0.625, 0.8438, 0.625, 0.8125, 0.625, 0.8125, 0.625, 0.8438, 0.625, 0.5312, 0.625, 0.5, 0.625, 0.5, 0.625, 0.5312, 0.625, 0.1562, 0.625, 0.125, 0.625, 0.125, 0.625, 0.1562, 0.625, 0.2188, 0.625, 0.1875, 0.625, 0.1875, 0.625, 0.2188, 0.625, 0.4375, 0.625, 0.4062, 0.625, 0.4062, 0.625, 0.4375, 0.625, 0.4062, 0.625, 0.375, 0.625, 0.375, 0.625, 0.4062, 0.625, 0.25, 0.625, 0.2188, 0.625, 0.2188, 0.625, 0.25, 0.625, 0.8125, 0.625, 0.7812, 0.625, 0.7812, 0.625, 0.8125, 0.625, 0.5, 0.625, 0.4688, 0.625, 0.4688, 0.625, 0.5, 0.625, 0.1875, 0.625, 0.1562, 0.625, 0.1562, 0.625, 0.1875, 0.625, 0.9062, 0.625, 0.875, 0.625, 0.875, 0.625, 0.9062, 0.625, 0.7188, 0.625, 0.6875, 0.625, 0.6875, 0.625, 0.7188, 0.625, 0.5625, 0.625, 0.5312, 0.625, 0.5312, 0.625, 0.5625, 0.625, 0.875, 0.625, 0.8438, 0.625, 0.8438, 0.625, 0.875, 0.625, 0.9688, 0.625, 0.9375, 0.625, 0.9375, 0.625, 0.9688, 0.625, 0.8125, 0.625, 0.7812, 0.625, 0.7812, 0.625, 0.8125, 0.625, 0.2812, 0.625, 0.25, 0.625, 0.25, 0.625, 0.2812, 0.625, 0.7188, 0.625, 0.6875, 0.625, 0.6875, 0.625, 0.7188, 0.625, 0.8438, 0.625, 0.8125, 0.625, 0.8125, 0.625, 0.8438, 0.625, 1.0, 0.625, 0.9688, 0.625, 0.9688, 0.625, 1.0, 0.625, 0.4062, 0.625, 0.375, 0.625, 0.375, 0.625, 0.4062, 0.625, 0.75, 0.625, 0.7188, 0.625, 0.7188, 0.625, 0.75, 0.625, 0.6875, 0.625, 0.6562, 0.625, 0.6562, 0.625, 0.6875, 0.625, 0.25, 0.625, 0.2188, 0.625, 0.2188, 0.625, 0.25, 0.625, 0.4688, 0.625, 0.4375, 0.625, 0.4375, 0.625, 0.4688, 0.625, 0.5, 0.625, 0.4688, 0.625, 0.4688, 0.625, 0.5, 0.625, 0.7812, 0.625, 0.75, 0.625, 0.75, 0.625, 0.7812, 0.625, 0.875, 0.625, 0.8438, 0.625, 0.8438, 0.625, 0.875, 0.625, 0.6562, 0.625, 0.625, 0.625, 0.625, 0.625, 0.6562, 0.625, 0.03125, 0.625, 0.0, 0.625, 0.0, 0.625, 0.03125, 0.625, 0.375, 0.625, 0.3438, 0.625, 0.3438, 0.625, 0.375, 0.625, 0.1875, 0.625, 0.1562, 0.625, 0.1562, 0.625, 0.1875, 0.625, 0.3438, 0.625, 0.3125, 0.625, 0.3125, 0.625, 0.3438, 0.625, 0.09375, 0.625, 0.0625, 0.625, 0.0625, 0.625, 0.09375, 0.625, 0.5625, 0.625, 0.5312, 0.625, 0.5312, 0.625, 0.5625, 0.625, 0.9062, 0.625, 0.875, 0.625, 0.875, 0.625, 0.9062, 0.625, 0.9375, 0.625, 0.9062, 0.625, 0.9062, 0.625, 0.9375, 0.625, 0.3125, 0.625, 0.2812, 0.625, 0.2812, 0.625, 0.3125, 0.625, 0.5312, 0.625, 0.5, 0.625, 0.5, 0.625, 0.5312, 0.625, 0.1562, 0.625, 0.125, 0.625, 0.125, 0.625, 0.1562, 0.625, 0.625, 0.625, 0.5938, 0.625, 0.5938, 0.625, 0.625, 0.625, 0.0625, 0.625, 0.03125, 0.625, 0.03125, 0.625, 0.0625, 0.625, 0.5938, 0.625, 0.5625, 0.625, 0.5625, 0.625, 0.5938, 0.625, 0.2188, 0.625, 0.1875, 0.625, 0.1875, 0.625, 0.2188, 0.625, 0.125, 0.625, 0.09375, 0.625, 0.09375, 0.625, 0.125, 0.625, 0.4375, 0.625, 0.4062, 0.625, 0.4062, 0.625, 0.4375, 0.625, 0.75, 0.625, 0.7188, 0.625, 0.7188, 0.625, 0.75, 0.625, 0.3125, 0.625, 0.2812, 0.625, 0.2812, 0.625, 0.3125, 0.625, 0.9688, 0.625, 0.9375, 0.625, 0.9375, 0.625, 0.9688, 0.625, 0.875, 0.625, 0.8438, 0.625, 0.8438, 0.625, 0.875, 0.625, 0.5, 0.625, 0.4688, 0.625, 0.4688, 0.625, 0.5, 0.625, 0.5312, 0.625, 0.5, 0.625, 0.5, 0.625, 0.5312, 0.625, 0.1562, 0.625, 0.125, 0.625, 0.125, 0.625, 0.1562, 0.625, 0.5938, 0.625, 0.5625, 0.625, 0.5625, 0.625, 0.5938, 0.625, 0.4062, 0.625, 0.375, 0.625, 0.375, 0.625, 0.4062, 0.625, 0.2188, 0.625, 0.1875, 0.625, 0.1875, 0.625, 0.2188, 0.625, 1.0, 0.625, 0.9688, 0.625, 0.9688, 0.625, 1.0, 0.625, 0.9062, 0.625, 0.875, 0.625, 0.875, 0.625, 0.9062, 0.625, 0.9375, 0.625, 0.9062, 0.625, 0.9062, 0.625, 0.9375, 0.625, 0.8438, 0.625, 0.8125, 0.625, 0.8125, 0.625, 0.8438, 0.625, 0.7188, 0.625, 0.6875, 0.625, 0.6875, 0.625, 0.7188, 0.625, 0.3438, 0.625, 0.3125, 0.625, 0.3125, 0.625, 0.3438, 0.625, 0.25, 0.625, 0.2188, 0.625, 0.2188, 0.625, 0.25, 0.625, 0.5625, 0.625, 0.5312, 0.625, 0.5312, 0.625, 0.5625, 0.625, 0.2812, 0.625, 0.25, 0.625, 0.25, 0.625, 0.2812, 0.625, 0.1875, 0.625, 0.1562, 0.625, 0.1562, 0.625, 0.1875, 0.625, 0.375, 0.625, 0.3438, 0.625, 0.3438, 0.625, 0.375, 0.625, 0.8125, 0.625, 0.7812, 0.625, 0.7812, 0.625, 0.8125, 0.625, 0.7812, 0.625, 0.75, 0.625, 0.75, 0.625, 0.7812, 0.625, 0.6562, 0.625, 0.625, 0.625, 0.625, 0.625, 0.6562, 0.625, 0.03125, 0.625, 0.0, 0.625, 0.0, 0.625, 0.03125, 0.625, 0.4375, 0.625, 0.4062, 0.625, 0.4062, 0.625, 0.4375, 0.625, 0.125, 0.625, 0.09375, 0.625, 0.09375, 0.625, 0.125, 0.625, 0.4688, 0.625, 0.4375, 0.625, 0.4375, 0.625, 0.4688, 0.625, 0.09375, 0.625, 0.0625, 0.625, 0.0625, 0.625, 0.09375, 0.625, 0.625, 0.625, 0.5938, 0.625, 0.5938, 0.625, 0.625, 0.625, 0.0625, 0.625, 0.03125, 0.625, 0.03125, 0.625, 0.0625, 0.625, 0.6875, 0.625, 0.6562, 0.625, 0.6562, 0.625, 0.6875])
me_cube.materials.append(mat_material)
me_cube.use_remesh_preserve_volume = False
me_cube.use_remesh_preserve_attributes = False
me_cube.use_mirror_vertex_groups = False
me_cube.update()

# ---- objects
ob_cube = bpy.data.objects.new('Cube', me_cube)

# ---- transforms, parenting, visibility, modifiers, constraints
ob_cube.location = (0.0, 0.0, 0.0)
ob_cube.lock_rotations_4d = False
ob_cube.empty_display_type = 'ARROWS'
ob_cube.lineart.crease_threshold = 0.0
_m = ob_cube.modifiers.new('Subdivision', 'SUBSURF')
_m.levels = 2
_m.render_levels = 4

# ---- collection membership
col_collection.objects.link(ob_cube)

# ---- scene / render settings (as saved in the file)
scene.frame_start = 1; scene.frame_end = 250; scene.frame_set(1)
scene.render.engine = 'BLENDER_EEVEE_NEXT'
scene.cycles.use_denoising = False
scene.cycles.samples = 128
scene.cycles.sampling_pattern = 'TABULATED_SOBOL'
scene.cycles.use_adaptive_sampling = False
scene.cycles.use_light_tree = False
scene.view_settings.view_transform = 'Filmic'
bpy.context.view_layer.update()

# ---- added for rendering (the .blend has no active camera and no usable light): camera, sun
cam_auto = bpy.data.cameras.new('AutoCamera')
cam_auto.lens = 50.0
cam_auto.sensor_width = 36.0
cam_auto.clip_end = 1000.0
ob_auto_camera = bpy.data.objects.new('AutoCamera', cam_auto)
scene.collection.objects.link(ob_auto_camera)
ob_auto_camera.location = (34.4999, -41.3929, 38.1621)
ob_auto_camera.rotation_euler = (1.09748, -7.21219e-08, 0.694738)
scene.camera = ob_auto_camera
light_auto_sun = bpy.data.lights.new('AutoSun', 'SUN')
light_auto_sun.energy = 3.0
light_auto_sun.angle = 0.0523599
ob_auto_sun = bpy.data.objects.new('AutoSun', light_auto_sun)
scene.collection.objects.link(ob_auto_sun)
ob_auto_sun.rotation_euler = (0.872665, 0.174533, 0.523599)
bpy.context.view_layer.update()
